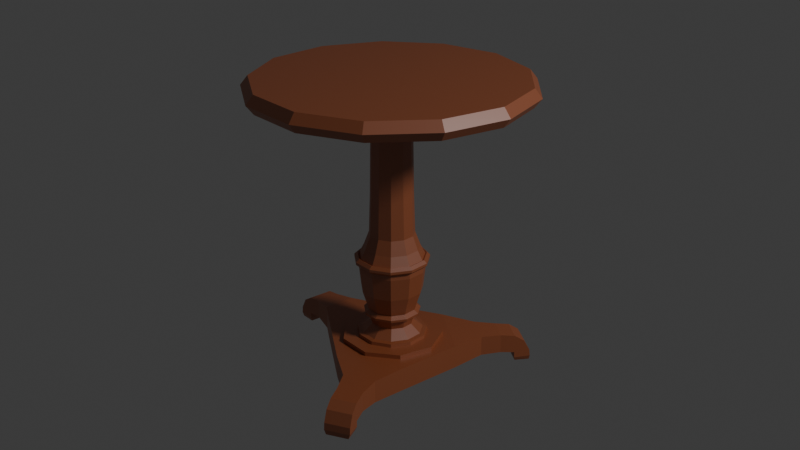 # Source: Mesa5.blend  (saved by Blender 4.2.66; exported with 4.5.12 LTS)
import bpy
from mathutils import Matrix  # noqa: F401  (used for matrix-valued properties, if any)

bpy.ops.wm.read_factory_settings(use_empty=True)
scene = bpy.context.scene
scene.name = 'Scene'

# ---- collections
col_collection = bpy.data.collections.new('Collection'); scene.collection.children.link(col_collection)

# ---- materials (node trees are filled in below, after node groups)
mat_material = bpy.data.materials.new('Material')
mat_material.alpha_threshold = 0.0
mat_material.roughness = 0.5
mat_material.line_color = (0.0, 0.0, 0.0, 1.0)

# ---- material node trees
mat_material.use_nodes = True; mat_material.node_tree.nodes.clear()
_N = mat_material.node_tree.nodes; _L = mat_material.node_tree.links
n0 = _N.new('ShaderNodeOutputMaterial'); n0.name = 'Material Output'; n0.location = (300, 300)
n1 = _N.new('ShaderNodeBsdfPrincipled'); n1.name = 'Principled BSDF'; n1.location = (10, 300)
n1.inputs[0].default_value = (0.3575, 0.09014, 0.02527, 1.0)
n1.inputs[3].default_value = 1.95
_L.new(n1.outputs[0], n0.inputs[0])
n0.is_active_output = True

# ---- world
world_world = bpy.data.worlds.new('World'); scene.world = world_world
world_world.use_nodes = True; world_world.node_tree.nodes.clear()
_N = world_world.node_tree.nodes; _L = world_world.node_tree.links
n0 = _N.new('ShaderNodeOutputWorld'); n0.name = 'World Output'; n0.location = (300, 300)
n1 = _N.new('ShaderNodeBackground'); n1.name = 'Background'; n1.location = (10, 300)
n1.inputs[0].default_value = (0.05088, 0.05088, 0.05088, 1.0)
_L.new(n1.outputs[0], n0.inputs[0])
n0.is_active_output = True
world_world.color = (0.05088, 0.05088, 0.05088)
world_world.sun_shadow_jitter_overblur = 0.0

# ---- cameras
cam_camera = bpy.data.cameras.new('Camera')
cam_camera.clip_end = 100.0
cam_camera.ortho_scale = 7.314

# ---- lights
light_light = bpy.data.lights.new('Light', 'SPOT')
light_light.energy = 2520.0
light_light.shadow_soft_size = 1.032
light_light.spot_size = 0.7736

# ---- meshes
me_cilindro_001 = bpy.data.meshes.new('Cilindro.001')
me_cilindro_001.from_pydata([(-7.406e-09, 1.0, -0.06984), (-7.406e-09, 1.0, 0.06984), (0.4647, 0.8855, -0.06984), (0.4647, 0.8855, 0.06984), (0.823, 0.5681, -0.06984), (0.823, 0.5681, 0.06984), (0.9927, 0.1205, -0.06984), (0.9927, 0.1205, 0.06984), (0.935, -0.3546, -0.06984), (0.935, -0.3546, 0.06984), (0.6631, -0.7485, -0.06984), (0.6631, -0.7485, 0.06984), (0.2393, -0.9709, -0.06984), (0.2393, -0.9709, 0.06984), (-0.2393, -0.9709, -0.06984), (-0.2393, -0.9709, 0.06984), (-0.6631, -0.7485, -0.06984), (-0.6631, -0.7485, 0.06984), (-0.935, -0.3546, -0.06984), (-0.935, -0.3546, 0.06984), (-0.9927, 0.1205, -0.06984), (-0.9927, 0.1205, 0.06984), (-0.823, 0.5681, -0.06984), (-0.823, 0.5681, 0.06984), (-0.4647, 0.8855, -0.06984), (-0.4647, 0.8855, 0.06984), (-6.52e-09, 1.055, -1.125e-08), (0.4904, 0.9344, -1.125e-08), (0.8684, 0.5994, -1.125e-08), (1.048, 0.1272, -1.125e-08), (0.9867, -0.3742, -1.125e-08), (0.6998, -0.7899, -1.125e-08), (0.2525, -1.025, -1.125e-08), (-0.2525, -1.025, -1.125e-08), (-0.6998, -0.7899, -1.125e-08), (-0.9867, -0.3742, -1.125e-08), (-1.048, 0.1272, -1.125e-08), (-0.8684, 0.5994, -1.125e-08), (-0.4904, 0.9344, -1.125e-08)], [], [(26, 1, 3, 27), (27, 3, 5, 28), (28, 5, 7, 29), (29, 7, 9, 30), (30, 9, 11, 31), (31, 11, 13, 32), (32, 13, 15, 33), (33, 15, 17, 34), (34, 17, 19, 35), (35, 19, 21, 36), (36, 21, 23, 37), (3, 1, 25, 23, 21, 19, 17, 15, 13, 11, 9, 7, 5), (37, 23, 25, 38), (38, 25, 1, 26), (0, 2, 4, 6, 8, 10, 12, 14, 16, 18, 20, 22, 24), (24, 38, 26, 0), (22, 37, 38, 24), (20, 36, 37, 22), (18, 35, 36, 20), (16, 34, 35, 18), (14, 33, 34, 16), (12, 32, 33, 14), (10, 31, 32, 12), (8, 30, 31, 10), (6, 29, 30, 8), (4, 28, 29, 6), (2, 27, 28, 4), (0, 26, 27, 2)])
_uv = me_cilindro_001.uv_layers.new(name='Mapa UV')
_uv.uv.foreach_set('vector', [1.002, 0.75, 1.0, 1.0, 0.9231, 1.0, 0.9231, 0.75, 0.9231, 0.75, 0.9231, 1.0, 0.8462, 1.0, 0.8462, 0.75, 0.8462, 0.75, 0.8462, 1.0, 0.7692, 1.0, 0.7692, 0.75, 0.7692, 0.75, 0.7692, 1.0, 0.6923, 1.0, 0.6923, 0.75, 0.6923, 0.75, 0.6923, 1.0, 0.6154, 1.0, 0.6154, 0.75, 0.6154, 0.75, 0.6154, 1.0, 0.5385, 1.0, 0.5385, 0.75, 0.5385, 0.75, 0.5385, 1.0, 0.4615, 1.0, 0.4615, 0.75, 0.4615, 0.75, 0.4615, 1.0, 0.3846, 1.0, 0.3846, 0.75, 0.3846, 0.75, 0.3846, 1.0, 0.3077, 1.0, 0.3077, 0.75, 0.3077, 0.75, 0.3077, 1.0, 0.2308, 1.0, 0.2308, 0.75, 0.2308, 0.75, 0.2308, 1.0, 0.1538, 1.0, 0.1538, 0.75, 0.3615, 0.4625, 0.25, 0.49, 0.1385, 0.4625, 0.05248, 0.3863, 0.01175, 0.2789, 0.0256, 0.1649, 0.09085, 0.07036, 0.1926, 0.01697, 0.3074, 0.01697, 0.4091, 0.07036, 0.4744, 0.1649, 0.4883, 0.2789, 0.4475, 0.3863, 0.1538, 0.75, 0.1538, 1.0, 0.07692, 1.0, 0.07692, 0.75, 0.07692, 0.75, 0.07692, 1.0, 4.47e-08, 1.0, -0.002125, 0.75, 0.75, 0.49, 0.8615, 0.4625, 0.9475, 0.3863, 0.9883, 0.2789, 0.9744, 0.1649, 0.9091, 0.07036, 0.8074, 0.01697, 0.6926, 0.01697, 0.5909, 0.07036, 0.5256, 0.1649, 0.5117, 0.2789, 0.5525, 0.3863, 0.6385, 0.4625, 0.07692, 0.5, 0.07692, 0.75, -0.002125, 0.75, 4.47e-08, 0.5, 0.1538, 0.5, 0.1538, 0.75, 0.07692, 0.75, 0.07692, 0.5, 0.2308, 0.5, 0.2308, 0.75, 0.1538, 0.75, 0.1538, 0.5, 0.3077, 0.5, 0.3077, 0.75, 0.2308, 0.75, 0.2308, 0.5, 0.3846, 0.5, 0.3846, 0.75, 0.3077, 0.75, 0.3077, 0.5, 0.4615, 0.5, 0.4615, 0.75, 0.3846, 0.75, 0.3846, 0.5, 0.5385, 0.5, 0.5385, 0.75, 0.4615, 0.75, 0.4615, 0.5, 0.6154, 0.5, 0.6154, 0.75, 0.5385, 0.75, 0.5385, 0.5, 0.6923, 0.5, 0.6923, 0.75, 0.6154, 0.75, 0.6154, 0.5, 0.7692, 0.5, 0.7692, 0.75, 0.6923, 0.75, 0.6923, 0.5, 0.8462, 0.5, 0.8462, 0.75, 0.7692, 0.75, 0.7692, 0.5, 0.9231, 0.5, 0.9231, 0.75, 0.8462, 0.75, 0.8462, 0.5, 1.0, 0.5, 1.002, 0.75, 0.9231, 0.75, 0.9231, 0.5])
me_cilindro_001.materials.append(mat_material)
me_cilindro_001.update()
me_cilindro_002 = bpy.data.meshes.new('Cilindro.002')
me_cilindro_002.from_pydata([(2.893e-09, 0.2133, 1.135), (0.1153, 0.1794, 1.135), (0.194, 0.08861, 1.135), (0.2111, -0.03036, 1.135), (0.1612, -0.1397, 1.135), (0.06009, -0.2047, 1.135), (-0.06009, -0.2047, 1.135), (-0.1612, -0.1397, 1.135), (-0.2111, -0.03036, 1.135), (-0.194, 0.08861, 1.135), (-0.1153, 0.1794, 1.135), (2.721e-09, 0.2842, -0.1387), (0.1537, 0.2391, -0.1387), (0.2586, 0.1181, -0.1387), (0.2814, -0.04045, -0.1387), (0.2148, -0.1861, -0.1387), (0.08008, -0.2727, -0.1387), (-0.08008, -0.2727, -0.1387), (-0.2148, -0.1861, -0.1387), (-0.2814, -0.04045, -0.1387), (-0.2586, 0.1181, -0.1387), (-0.1537, 0.2391, -0.1387), (5.852e-10, 0.1764, 0.3796), (0.09536, 0.1484, 0.3796), (0.1604, 0.07327, 0.3796), (0.1746, -0.0251, 0.3796), (0.1333, -0.1155, 0.3796), (0.04969, -0.1692, 0.3796), (-0.04969, -0.1692, 0.3796), (-0.1333, -0.1155, 0.3796), (-0.1746, -0.0251, 0.3796), (-0.1604, 0.07327, 0.3796), (-0.09536, 0.1484, 0.3796), (0.1012, 0.1575, 0.04965), (0.1703, 0.07779, 0.04965), (0.1854, -0.02665, 0.04965), (0.1415, -0.1226, 0.04965), (0.05276, -0.1797, 0.04965), (-0.05276, -0.1797, 0.04965), (-0.1415, -0.1226, 0.04965), (-0.1854, -0.02665, 0.04965), (-0.1703, 0.07779, 0.04965), (-0.1012, 0.1575, 0.04965), (1.427e-09, 0.1873, 0.04965), (2.854e-09, 0.1662, 1.011), (0.08984, 0.1398, 1.011), (0.1512, 0.06903, 1.011), (0.1645, -0.02365, 1.011), (0.1256, -0.1088, 1.011), (0.04681, -0.1594, 1.011), (-0.04681, -0.1594, 1.011), (-0.1256, -0.1088, 1.011), (-0.1645, -0.02365, 1.011), (-0.1512, 0.06903, 1.011), (-0.08984, 0.1398, 1.011), (0.1472, 0.2291, -0.1918), (0.2477, 0.1131, -0.1918), (0.2695, -0.03875, -0.1918), (0.2058, -0.1783, -0.1918), (0.07671, -0.2612, -0.1918), (-0.07671, -0.2612, -0.1918), (-0.2058, -0.1783, -0.1918), (-0.2695, -0.03875, -0.1918), (-0.2477, 0.1131, -0.1918), (-0.1472, 0.2291, -0.1918), (2.881e-09, 0.2723, -0.1918), (0.138, 0.2147, -0.4406), (0.2322, 0.106, -0.4406), (0.2527, -0.03633, -0.4406), (0.1929, -0.1672, -0.4406), (0.07192, -0.2449, -0.4406), (-0.07192, -0.2449, -0.4406), (-0.1929, -0.1672, -0.4406), (-0.2527, -0.03633, -0.4406), (-0.2322, 0.106, -0.4406), (-0.138, 0.2147, -0.4406), (2.638e-09, 0.2553, -0.4406), (0.1102, 0.1715, -0.5992), (0.1854, 0.08468, -0.5992), (0.2018, -0.02901, -0.5992), (0.1541, -0.1335, -0.5992), (0.05743, -0.1956, -0.5992), (-0.05743, -0.1956, -0.5992), (-0.1541, -0.1335, -0.5992), (-0.2018, -0.02901, -0.5992), (-0.1854, 0.08468, -0.5992), (-0.1102, 0.1715, -0.5992), (2.657e-09, 0.2038, -0.5992), (0.1052, 0.1637, -0.6699), (0.177, 0.08085, -0.6699), (0.1926, -0.0277, -0.6699), (0.1471, -0.1275, -0.6699), (0.05483, -0.1867, -0.6699), (-0.05483, -0.1867, -0.6699), (-0.1471, -0.1275, -0.6699), (-0.1926, -0.0277, -0.6699), (-0.177, 0.08085, -0.6699), (-0.1052, 0.1637, -0.6699), (2.639e-09, 0.1946, -0.6699), (0.1374, 0.2138, -0.8073), (0.2311, 0.1056, -0.8073), (0.2515, -0.03616, -0.8073), (0.192, -0.1664, -0.8073), (0.07159, -0.2438, -0.8073), (-0.07159, -0.2438, -0.8073), (-0.192, -0.1664, -0.8073), (-0.2515, -0.03616, -0.8073), (-0.2311, 0.1056, -0.8073), (-0.1374, 0.2138, -0.8073), (2.604e-09, 0.2541, -0.8073), (9.09e-10, 0.1736, -0.7369), (0.09386, 0.1461, -0.7369), (0.1579, 0.07212, -0.7369), (0.1718, -0.02471, -0.7369), (0.1312, -0.1137, -0.7369), (0.04891, -0.1666, -0.7369), (-0.04891, -0.1666, -0.7369), (-0.1312, -0.1137, -0.7369), (-0.1718, -0.02471, -0.7369), (-0.1579, 0.07212, -0.7369), (-0.09386, 0.1461, -0.7369), (3.136e-09, 0.2322, -0.6482), (3.062e-09, 0.2361, -0.6283), (0.1276, 0.1986, -0.6283), (0.2147, 0.09807, -0.6283), (0.2337, -0.0336, -0.6283), (0.1784, -0.1546, -0.6283), (0.06651, -0.2265, -0.6283), (-0.06651, -0.2265, -0.6283), (-0.1784, -0.1546, -0.6283), (-0.2337, -0.0336, -0.6283), (-0.2147, 0.09807, -0.6283), (-0.1276, 0.1986, -0.6283), (0.1256, 0.1954, -0.6482), (0.2112, 0.09647, -0.6482), (0.2299, -0.03305, -0.6482), (0.1755, -0.1521, -0.6482), (0.06543, -0.2228, -0.6482), (-0.06543, -0.2228, -0.6482), (-0.1755, -0.1521, -0.6482), (-0.2299, -0.03305, -0.6482), (-0.2112, 0.09647, -0.6482), (-0.1256, 0.1954, -0.6482), (2.595e-09, 0.3103, -0.1831), (2.571e-09, 0.3102, -0.1622), (-0.1677, 0.2609, -0.1622), (-0.2821, 0.1288, -0.1622), (-0.307, -0.04414, -0.1622), (-0.2344, -0.2031, -0.1622), (-0.08738, -0.2976, -0.1622), (0.08738, -0.2976, -0.1622), (0.2344, -0.2031, -0.1622), (0.307, -0.04414, -0.1622), (0.2821, 0.1288, -0.1622), (0.1677, 0.2609, -0.1622), (0.1678, 0.261, -0.1831), (0.2822, 0.1289, -0.1831), (0.3071, -0.04416, -0.1831), (0.2345, -0.2032, -0.1831), (0.08742, -0.2977, -0.1831), (-0.08742, -0.2977, -0.1831), (-0.2345, -0.2032, -0.1831), (-0.3071, -0.04416, -0.1831), (-0.2822, 0.1289, -0.1831), (-0.1678, 0.261, -0.1831), (3.01e-09, 0.2961, -0.8668), (0.1601, 0.2491, -0.8668), (0.1565, 0.2436, -0.8136), (0.2693, 0.123, -0.8668), (0.2634, 0.1203, -0.8136), (0.2931, -0.04214, -0.8668), (0.2866, -0.04121, -0.8136), (0.2238, -0.1939, -0.8668), (0.2188, -0.1896, -0.8136), (0.08341, -0.2841, -0.8668), (0.08158, -0.2778, -0.8136), (-0.08341, -0.2841, -0.8668), (-0.08158, -0.2778, -0.8136), (-0.2238, -0.1939, -0.8668), (-0.2188, -0.1896, -0.8136), (-0.2931, -0.04214, -0.8668), (-0.2866, -0.04121, -0.8136), (-0.2693, 0.123, -0.8668), (-0.2634, 0.1203, -0.8136), (-0.1601, 0.2491, -0.8668), (-0.1565, 0.2436, -0.8136), (2.903e-09, 0.2895, -0.8136), (2.824e-09, 0.19, -0.595), (0.1027, 0.1598, -0.595), (-0.188, -0.02704, -0.595), (-0.1436, -0.1244, -0.595), (0.05352, -0.1823, -0.595), (-0.05352, -0.1823, -0.595), (-0.1728, 0.07892, -0.595), (0.1728, 0.07892, -0.595), (-0.1027, 0.1598, -0.595), (0.188, -0.02704, -0.595), (0.1436, -0.1244, -0.595), (2.778e-09, 0.2772, -0.2513), (0.1499, 0.2332, -0.2513), (0.2522, 0.1152, -0.2513), (0.2744, -0.03946, -0.2513), (0.2095, -0.1816, -0.2513), (0.07811, -0.266, -0.2513), (-0.07811, -0.266, -0.2513), (-0.2095, -0.1816, -0.2513), (-0.2744, -0.03946, -0.2513), (-0.2522, 0.1152, -0.2513), (-0.1499, 0.2332, -0.2513), (0.1538, 0.2393, -0.2058), (2.742e-09, 0.2845, -0.2058), (-0.2816, -0.04048, -0.2058), (-0.215, -0.1863, -0.2058), (-0.08014, -0.2729, -0.2058), (0.08014, -0.2729, -0.2058), (-0.2588, 0.1182, -0.2058), (0.2588, 0.1182, -0.2058), (-0.1538, 0.2393, -0.2058), (0.2816, -0.04048, -0.2058), (0.215, -0.1863, -0.2058), (0.1462, 0.2275, -0.1452), (0.246, 0.1123, -0.1452), (0.2677, -0.03848, -0.1452), (0.2044, -0.1771, -0.1452), (0.07618, -0.2595, -0.1452), (-0.07618, -0.2595, -0.1452), (-0.2044, -0.1771, -0.1452), (-0.2677, -0.03848, -0.1452), (-0.246, 0.1123, -0.1452), (-0.1462, 0.2275, -0.1452), (2.979e-09, 0.2704, -0.1452), (2.25e-09, 0.2301, -0.06657), (0.1244, 0.1936, -0.06657), (0.2093, 0.0956, -0.06657), (0.2278, -0.03275, -0.06657), (0.1739, -0.1507, -0.06657), (0.06484, -0.2208, -0.06657), (-0.06484, -0.2208, -0.06657), (-0.1739, -0.1507, -0.06657), (-0.2278, -0.03275, -0.06657), (-0.2093, 0.0956, -0.06657), (-0.1244, 0.1936, -0.06657)], [], [(44, 0, 1, 45), (45, 1, 2, 46), (46, 2, 3, 47), (47, 3, 4, 48), (48, 4, 5, 49), (49, 5, 6, 50), (50, 6, 7, 51), (51, 7, 8, 52), (52, 8, 9, 53), (53, 9, 10, 54), (54, 10, 0, 44), (216, 209, 155, 156), (21, 11, 144, 145), (215, 211, 162, 163), (14, 15, 151, 152), (209, 210, 143, 155), (211, 212, 161, 162), (15, 16, 150, 151), (212, 213, 160, 161), (16, 17, 149, 150), (213, 214, 159, 160), (17, 18, 148, 149), (42, 32, 22, 43), (41, 31, 32, 42), (40, 30, 31, 41), (39, 29, 30, 40), (38, 28, 29, 39), (37, 27, 28, 38), (36, 26, 27, 37), (35, 25, 26, 36), (34, 24, 25, 35), (33, 23, 24, 34), (43, 22, 23, 33), (231, 43, 33, 232), (232, 33, 34, 233), (233, 34, 35, 234), (234, 35, 36, 235), (235, 36, 37, 236), (236, 37, 38, 237), (237, 38, 39, 238), (238, 39, 40, 239), (239, 40, 41, 240), (240, 41, 42, 241), (241, 42, 43, 231), (32, 54, 44, 22), (31, 53, 54, 32), (30, 52, 53, 31), (29, 51, 52, 30), (28, 50, 51, 29), (27, 49, 50, 28), (26, 48, 49, 27), (25, 47, 48, 26), (24, 46, 47, 25), (23, 45, 46, 24), (22, 44, 45, 23), (198, 65, 55, 199), (199, 55, 56, 200), (200, 56, 57, 201), (201, 57, 58, 202), (202, 58, 59, 203), (203, 59, 60, 204), (204, 60, 61, 205), (205, 61, 62, 206), (206, 62, 63, 207), (207, 63, 64, 208), (208, 64, 65, 198), (86, 75, 76, 87), (85, 74, 75, 86), (84, 73, 74, 85), (83, 72, 73, 84), (82, 71, 72, 83), (81, 70, 71, 82), (80, 69, 70, 81), (79, 68, 69, 80), (78, 67, 68, 79), (77, 66, 67, 78), (87, 76, 66, 77), (188, 194, 124, 123), (97, 96, 141, 142), (189, 193, 131, 130), (90, 89, 134, 135), (187, 188, 123, 122), (98, 97, 142, 121), (190, 189, 130, 129), (91, 90, 135, 136), (192, 190, 129, 128), (92, 91, 136, 137), (191, 192, 128, 127), (120, 97, 98, 110), (119, 96, 97, 120), (118, 95, 96, 119), (117, 94, 95, 118), (116, 93, 94, 117), (115, 92, 93, 116), (114, 91, 92, 115), (113, 90, 91, 114), (112, 89, 90, 113), (111, 88, 89, 112), (110, 98, 88, 111), (101, 102, 173, 171), (104, 105, 179, 177), (107, 108, 185, 183), (100, 101, 171, 169), (103, 104, 177, 175), (106, 107, 183, 181), (99, 100, 169, 167), (102, 103, 175, 173), (105, 106, 181, 179), (109, 99, 167, 186), (108, 109, 186, 185), (109, 110, 111, 99), (99, 111, 112, 100), (100, 112, 113, 101), (101, 113, 114, 102), (102, 114, 115, 103), (103, 115, 116, 104), (104, 116, 117, 105), (105, 117, 118, 106), (106, 118, 119, 107), (107, 119, 120, 108), (108, 120, 110, 109), (121, 122, 123, 133), (133, 123, 124, 134), (134, 124, 125, 135), (135, 125, 126, 136), (136, 126, 127, 137), (137, 127, 128, 138), (138, 128, 129, 139), (139, 129, 130, 140), (140, 130, 131, 141), (141, 131, 132, 142), (142, 132, 122, 121), (89, 88, 133, 134), (193, 195, 132, 131), (96, 95, 140, 141), (194, 196, 125, 124), (88, 98, 121, 133), (195, 187, 122, 132), (95, 94, 139, 140), (196, 197, 126, 125), (94, 93, 138, 139), (197, 191, 127, 126), (93, 92, 137, 138), (164, 145, 144, 143), (163, 146, 145, 164), (162, 147, 146, 163), (161, 148, 147, 162), (160, 149, 148, 161), (159, 150, 149, 160), (158, 151, 150, 159), (157, 152, 151, 158), (156, 153, 152, 157), (155, 154, 153, 156), (143, 144, 154, 155), (13, 14, 152, 153), (217, 215, 163, 164), (20, 21, 145, 146), (218, 216, 156, 157), (12, 13, 153, 154), (210, 217, 164, 143), (19, 20, 146, 147), (219, 218, 157, 158), (11, 12, 154, 144), (18, 19, 147, 148), (214, 219, 158, 159), (165, 186, 167, 166), (166, 167, 169, 168), (168, 169, 171, 170), (170, 171, 173, 172), (172, 173, 175, 174), (174, 175, 177, 176), (176, 177, 179, 178), (178, 179, 181, 180), (180, 181, 183, 182), (182, 183, 185, 184), (184, 185, 186, 165), (80, 81, 191, 197), (79, 80, 197, 196), (86, 87, 187, 195), (78, 79, 196, 194), (85, 86, 195, 193), (81, 82, 192, 191), (82, 83, 190, 192), (83, 84, 189, 190), (87, 77, 188, 187), (84, 85, 193, 189), (77, 78, 194, 188), (75, 208, 198, 76), (74, 207, 208, 75), (73, 206, 207, 74), (72, 205, 206, 73), (71, 204, 205, 72), (70, 203, 204, 71), (69, 202, 203, 70), (68, 201, 202, 69), (67, 200, 201, 68), (66, 199, 200, 67), (76, 198, 199, 66), (59, 58, 219, 214), (58, 57, 218, 219), (65, 64, 217, 210), (57, 56, 216, 218), (64, 63, 215, 217), (60, 59, 214, 213), (61, 60, 213, 212), (62, 61, 212, 211), (55, 65, 210, 209), (63, 62, 211, 215), (56, 55, 209, 216), (21, 229, 230, 11), (20, 228, 229, 21), (19, 227, 228, 20), (18, 226, 227, 19), (17, 225, 226, 18), (16, 224, 225, 17), (15, 223, 224, 16), (14, 222, 223, 15), (13, 221, 222, 14), (12, 220, 221, 13), (11, 230, 220, 12), (229, 241, 231, 230), (228, 240, 241, 229), (227, 239, 240, 228), (226, 238, 239, 227), (225, 237, 238, 226), (224, 236, 237, 225), (223, 235, 236, 224), (222, 234, 235, 223), (221, 233, 234, 222), (220, 232, 233, 221), (230, 231, 232, 220)])
_uv = me_cilindro_002.uv_layers.new(name='Mapa UV')
_uv.uv.foreach_set('vector', [1.0, 0.969, 1.0, 1.0, 0.9091, 1.0, 0.9091, 0.969, 0.9091, 0.969, 0.9091, 1.0, 0.8182, 1.0, 0.8182, 0.969, 0.8182, 0.969, 0.8182, 1.0, 0.7273, 1.0, 0.7273, 0.969, 0.7273, 0.969, 0.7273, 1.0, 0.6364, 1.0, 0.6364, 0.969, 0.6364, 0.969, 0.6364, 1.0, 0.5455, 1.0, 0.5455, 0.969, 0.5455, 0.969, 0.5455, 1.0, 0.4545, 1.0, 0.4545, 0.969, 0.4545, 0.969, 0.4545, 1.0, 0.3636, 1.0, 0.3636, 0.969, 0.3636, 0.969, 0.3636, 1.0, 0.2727, 1.0, 0.2727, 0.969, 0.2727, 0.969, 0.2727, 1.0, 0.1818, 1.0, 0.1818, 0.969, 0.1818, 0.969, 0.1818, 1.0, 0.09091, 1.0, 0.09091, 0.969, 0.09091, 0.969, 0.09091, 1.0, -1.788e-07, 1.0, -1.788e-07, 0.969, 0.8182, 0.6683, 0.9091, 0.6683, 0.9091, 0.6683, 0.8182, 0.6683, 0.09091, 0.6779, -1.788e-07, 0.6779, -1.788e-07, 0.6779, 0.09091, 0.6779, 0.1818, 0.6683, 0.2727, 0.6683, 0.2727, 0.6683, 0.1818, 0.6683, 0.7273, 0.6779, 0.6364, 0.6779, 0.6364, 0.6779, 0.7273, 0.6779, 0.9091, 0.6683, 1.0, 0.6683, 1.0, 0.6683, 0.9091, 0.6683, 0.2727, 0.6683, 0.3636, 0.6683, 0.3636, 0.6683, 0.2727, 0.6683, 0.6364, 0.6779, 0.5455, 0.6779, 0.5455, 0.6779, 0.6364, 0.6779, 0.3636, 0.6683, 0.4545, 0.6683, 0.4545, 0.6683, 0.3636, 0.6683, 0.5455, 0.6779, 0.4545, 0.6779, 0.4545, 0.6779, 0.5455, 0.6779, 0.4545, 0.6683, 0.5455, 0.6683, 0.5455, 0.6683, 0.4545, 0.6683, 0.4545, 0.6779, 0.3636, 0.6779, 0.3636, 0.6779, 0.4545, 0.6779, 0.09091, 0.7287, 0.09091, 0.7771, -1.788e-07, 0.7771, 0.003987, 0.7287, 0.1818, 0.7287, 0.1818, 0.7771, 0.09091, 0.7771, 0.09091, 0.7287, 0.2727, 0.7287, 0.2727, 0.7771, 0.1818, 0.7771, 0.1818, 0.7287, 0.3636, 0.7287, 0.3636, 0.7771, 0.2727, 0.7771, 0.2727, 0.7287, 0.4545, 0.7287, 0.4545, 0.7771, 0.3636, 0.7771, 0.3636, 0.7287, 0.5455, 0.7287, 0.5455, 0.7771, 0.4545, 0.7771, 0.4545, 0.7287, 0.6364, 0.7287, 0.6364, 0.7771, 0.5455, 0.7771, 0.5455, 0.7287, 0.7273, 0.7287, 0.7273, 0.7771, 0.6364, 0.7771, 0.6364, 0.7287, 0.8182, 0.7287, 0.8182, 0.7771, 0.7273, 0.7771, 0.7273, 0.7287, 0.9091, 0.7287, 0.9091, 0.7771, 0.8182, 0.7771, 0.8182, 0.7287, 0.996, 0.7287, 1.0, 0.7771, 0.9091, 0.7771, 0.9091, 0.7287, 0.9978, 0.7054, 0.996, 0.7287, 0.9091, 0.7287, 0.9091, 0.7054, 0.9091, 0.7054, 0.9091, 0.7287, 0.8182, 0.7287, 0.8182, 0.7054, 0.8182, 0.7054, 0.8182, 0.7287, 0.7273, 0.7287, 0.7273, 0.7054, 0.7273, 0.7054, 0.7273, 0.7287, 0.6364, 0.7287, 0.6364, 0.7054, 0.6364, 0.7054, 0.6364, 0.7287, 0.5455, 0.7287, 0.5455, 0.7054, 0.5455, 0.7054, 0.5455, 0.7287, 0.4545, 0.7287, 0.4545, 0.7054, 0.4545, 0.7054, 0.4545, 0.7287, 0.3636, 0.7287, 0.3636, 0.7054, 0.3636, 0.7054, 0.3636, 0.7287, 0.2727, 0.7287, 0.2727, 0.7054, 0.2727, 0.7054, 0.2727, 0.7287, 0.1818, 0.7287, 0.1818, 0.7054, 0.1818, 0.7054, 0.1818, 0.7287, 0.09091, 0.7287, 0.09091, 0.7054, 0.09091, 0.7054, 0.09091, 0.7287, 0.003987, 0.7287, 0.002156, 0.7054, 0.09091, 0.7771, 0.09091, 0.969, -1.788e-07, 0.969, -1.788e-07, 0.7771, 0.1818, 0.7771, 0.1818, 0.969, 0.09091, 0.969, 0.09091, 0.7771, 0.2727, 0.7771, 0.2727, 0.969, 0.1818, 0.969, 0.1818, 0.7771, 0.3636, 0.7771, 0.3636, 0.969, 0.2727, 0.969, 0.2727, 0.7771, 0.4545, 0.7771, 0.4545, 0.969, 0.3636, 0.969, 0.3636, 0.7771, 0.5455, 0.7771, 0.5455, 0.969, 0.4545, 0.969, 0.4545, 0.7771, 0.6364, 0.7771, 0.6364, 0.969, 0.5455, 0.969, 0.5455, 0.7771, 0.7273, 0.7771, 0.7273, 0.969, 0.6364, 0.969, 0.6364, 0.7771, 0.8182, 0.7771, 0.8182, 0.969, 0.7273, 0.969, 0.7273, 0.7771, 0.9091, 0.7771, 0.9091, 0.969, 0.8182, 0.969, 0.8182, 0.7771, 1.0, 0.7771, 1.0, 0.969, 0.9091, 0.969, 0.9091, 0.7771, 1.0, 0.6537, 1.0, 0.6683, 0.9091, 0.6683, 0.9091, 0.6537, 0.9091, 0.6537, 0.9091, 0.6683, 0.8182, 0.6683, 0.8182, 0.6537, 0.8182, 0.6537, 0.8182, 0.6683, 0.7273, 0.6683, 0.7273, 0.6537, 0.7273, 0.6537, 0.7273, 0.6683, 0.6364, 0.6683, 0.6364, 0.6537, 0.6364, 0.6537, 0.6364, 0.6683, 0.5455, 0.6683, 0.5455, 0.6537, 0.5455, 0.6537, 0.5455, 0.6683, 0.4545, 0.6683, 0.4545, 0.6537, 0.4545, 0.6537, 0.4545, 0.6683, 0.3636, 0.6683, 0.3636, 0.6537, 0.3636, 0.6537, 0.3636, 0.6683, 0.2727, 0.6683, 0.2727, 0.6537, 0.2727, 0.6537, 0.2727, 0.6683, 0.1818, 0.6683, 0.1818, 0.6537, 0.1818, 0.6537, 0.1818, 0.6683, 0.09091, 0.6683, 0.09091, 0.6537, 0.09091, 0.6537, 0.09091, 0.6683, -1.788e-07, 0.6683, -1.788e-07, 0.6537, 0.09091, 0.5646, 0.09091, 0.6074, -1.788e-07, 0.6074, -1.788e-07, 0.5646, 0.1818, 0.5646, 0.1818, 0.6074, 0.09091, 0.6074, 0.09091, 0.5646, 0.2727, 0.5646, 0.2727, 0.6074, 0.1818, 0.6074, 0.1818, 0.5646, 0.3636, 0.5646, 0.3636, 0.6074, 0.2727, 0.6074, 0.2727, 0.5646, 0.4545, 0.5646, 0.4545, 0.6074, 0.3636, 0.6074, 0.3636, 0.5646, 0.5455, 0.5646, 0.5455, 0.6074, 0.4545, 0.6074, 0.4545, 0.5646, 0.6364, 0.5646, 0.6364, 0.6074, 0.5455, 0.6074, 0.5455, 0.5646, 0.7273, 0.5646, 0.7273, 0.6074, 0.6364, 0.6074, 0.6364, 0.5646, 0.8182, 0.5646, 0.8182, 0.6074, 0.7273, 0.6074, 0.7273, 0.5646, 0.9091, 0.5646, 0.9091, 0.6074, 0.8182, 0.6074, 0.8182, 0.5646, 1.0, 0.5646, 1.0, 0.6074, 0.9091, 0.6074, 0.9091, 0.5646, 0.9091, 0.5646, 0.8182, 0.5646, 0.8182, 0.5646, 0.9091, 0.5646, 0.09091, 0.5488, 0.1818, 0.5488, 0.1818, 0.5488, 0.09091, 0.5488, 0.2727, 0.5646, 0.1818, 0.5646, 0.1818, 0.5646, 0.2727, 0.5646, 0.7273, 0.5488, 0.8182, 0.5488, 0.8182, 0.5488, 0.7273, 0.5488, 1.0, 0.5646, 0.9091, 0.5646, 0.9091, 0.5646, 1.0, 0.5646, -1.788e-07, 0.5488, 0.09091, 0.5488, 0.09091, 0.5488, -1.788e-07, 0.5488, 0.3636, 0.5646, 0.2727, 0.5646, 0.2727, 0.5646, 0.3636, 0.5646, 0.6364, 0.5488, 0.7273, 0.5488, 0.7273, 0.5488, 0.6364, 0.5488, 0.4545, 0.5646, 0.3636, 0.5646, 0.3636, 0.5646, 0.4545, 0.5646, 0.5455, 0.5488, 0.6364, 0.5488, 0.6364, 0.5488, 0.5455, 0.5488, 0.5455, 0.5646, 0.4545, 0.5646, 0.4545, 0.5646, 0.5455, 0.5646, 0.09091, 0.5401, 0.09091, 0.5488, -1.788e-07, 0.5488, 0.01142, 0.5401, 0.1818, 0.5401, 0.1818, 0.5488, 0.09091, 0.5488, 0.09091, 0.5401, 0.2727, 0.5401, 0.2727, 0.5488, 0.1818, 0.5488, 0.1818, 0.5401, 0.3636, 0.5401, 0.3636, 0.5488, 0.2727, 0.5488, 0.2727, 0.5401, 0.4545, 0.5401, 0.4545, 0.5488, 0.3636, 0.5488, 0.3636, 0.5401, 0.5455, 0.5401, 0.5455, 0.5488, 0.4545, 0.5488, 0.4545, 0.5401, 0.6364, 0.5401, 0.6364, 0.5488, 0.5455, 0.5488, 0.5455, 0.5401, 0.7273, 0.5401, 0.7273, 0.5488, 0.6364, 0.5488, 0.6364, 0.5401, 0.8182, 0.5401, 0.8182, 0.5488, 0.7273, 0.5488, 0.7273, 0.5401, 0.9091, 0.5401, 0.9091, 0.5488, 0.8182, 0.5488, 0.8182, 0.5401, 0.9886, 0.5401, 1.0, 0.5488, 0.9091, 0.5488, 0.9091, 0.5401, 0.7273, 0.5234, 0.6364, 0.5234, 0.6364, 0.5234, 0.7273, 0.5234, 0.4545, 0.5234, 0.3636, 0.5234, 0.3636, 0.5234, 0.4545, 0.5234, 0.1818, 0.5234, 0.09091, 0.5234, 0.09091, 0.5234, 0.1818, 0.5234, 0.8182, 0.5234, 0.7273, 0.5234, 0.7273, 0.5234, 0.8182, 0.5234, 0.5455, 0.5234, 0.4545, 0.5234, 0.4545, 0.5234, 0.5455, 0.5234, 0.2727, 0.5234, 0.1818, 0.5234, 0.1818, 0.5234, 0.2727, 0.5234, 0.9091, 0.5234, 0.8182, 0.5234, 0.8182, 0.5234, 0.9091, 0.5234, 0.6364, 0.5234, 0.5455, 0.5234, 0.5455, 0.5234, 0.6364, 0.5234, 0.3636, 0.5234, 0.2727, 0.5234, 0.2727, 0.5234, 0.3636, 0.5234, 1.0, 0.5234, 0.9091, 0.5234, 0.9091, 0.5234, 1.0, 0.5234, 0.09091, 0.5234, -1.788e-07, 0.5234, -1.788e-07, 0.5234, 0.09091, 0.5234, 1.0, 0.5234, 0.9886, 0.5401, 0.9091, 0.5401, 0.9091, 0.5234, 0.9091, 0.5234, 0.9091, 0.5401, 0.8182, 0.5401, 0.8182, 0.5234, 0.8182, 0.5234, 0.8182, 0.5401, 0.7273, 0.5401, 0.7273, 0.5234, 0.7273, 0.5234, 0.7273, 0.5401, 0.6364, 0.5401, 0.6364, 0.5234, 0.6364, 0.5234, 0.6364, 0.5401, 0.5455, 0.5401, 0.5455, 0.5234, 0.5455, 0.5234, 0.5455, 0.5401, 0.4545, 0.5401, 0.4545, 0.5234, 0.4545, 0.5234, 0.4545, 0.5401, 0.3636, 0.5401, 0.3636, 0.5234, 0.3636, 0.5234, 0.3636, 0.5401, 0.2727, 0.5401, 0.2727, 0.5234, 0.2727, 0.5234, 0.2727, 0.5401, 0.1818, 0.5401, 0.1818, 0.5234, 0.1818, 0.5234, 0.1818, 0.5401, 0.09091, 0.5401, 0.09091, 0.5234, 0.09091, 0.5234, 0.09091, 0.5401, 0.01142, 0.5401, -1.788e-07, 0.5234, 1.0, 0.5488, 1.0, 0.5646, 0.9091, 0.5646, 0.9091, 0.5488, 0.9091, 0.5488, 0.9091, 0.5646, 0.8182, 0.5646, 0.8182, 0.5488, 0.8182, 0.5488, 0.8182, 0.5646, 0.7273, 0.5646, 0.7273, 0.5488, 0.7273, 0.5488, 0.7273, 0.5646, 0.6364, 0.5646, 0.6364, 0.5488, 0.6364, 0.5488, 0.6364, 0.5646, 0.5455, 0.5646, 0.5455, 0.5488, 0.5455, 0.5488, 0.5455, 0.5646, 0.4545, 0.5646, 0.4545, 0.5488, 0.4545, 0.5488, 0.4545, 0.5646, 0.3636, 0.5646, 0.3636, 0.5488, 0.3636, 0.5488, 0.3636, 0.5646, 0.2727, 0.5646, 0.2727, 0.5488, 0.2727, 0.5488, 0.2727, 0.5646, 0.1818, 0.5646, 0.1818, 0.5488, 0.1818, 0.5488, 0.1818, 0.5646, 0.09091, 0.5646, 0.09091, 0.5488, 0.09091, 0.5488, 0.09091, 0.5646, -1.788e-07, 0.5646, -1.788e-07, 0.5488, 0.8182, 0.5488, 0.9091, 0.5488, 0.9091, 0.5488, 0.8182, 0.5488, 0.1818, 0.5646, 0.09091, 0.5646, 0.09091, 0.5646, 0.1818, 0.5646, 0.1818, 0.5488, 0.2727, 0.5488, 0.2727, 0.5488, 0.1818, 0.5488, 0.8182, 0.5646, 0.7273, 0.5646, 0.7273, 0.5646, 0.8182, 0.5646, 0.9091, 0.5488, 1.0, 0.5488, 1.0, 0.5488, 0.9091, 0.5488, 0.09091, 0.5646, -1.788e-07, 0.5646, -1.788e-07, 0.5646, 0.09091, 0.5646, 0.2727, 0.5488, 0.3636, 0.5488, 0.3636, 0.5488, 0.2727, 0.5488, 0.7273, 0.5646, 0.6364, 0.5646, 0.6364, 0.5646, 0.7273, 0.5646, 0.3636, 0.5488, 0.4545, 0.5488, 0.4545, 0.5488, 0.3636, 0.5488, 0.6364, 0.5646, 0.5455, 0.5646, 0.5455, 0.5646, 0.6364, 0.5646, 0.4545, 0.5488, 0.5455, 0.5488, 0.5455, 0.5488, 0.4545, 0.5488, 0.09091, 0.6683, 0.09091, 0.6779, -1.788e-07, 0.6779, -1.788e-07, 0.6683, 0.1818, 0.6683, 0.1818, 0.6779, 0.09091, 0.6779, 0.09091, 0.6683, 0.2727, 0.6683, 0.2727, 0.6779, 0.1818, 0.6779, 0.1818, 0.6683, 0.3636, 0.6683, 0.3636, 0.6779, 0.2727, 0.6779, 0.2727, 0.6683, 0.4545, 0.6683, 0.4545, 0.6779, 0.3636, 0.6779, 0.3636, 0.6683, 0.5455, 0.6683, 0.5455, 0.6779, 0.4545, 0.6779, 0.4545, 0.6683, 0.6364, 0.6683, 0.6364, 0.6779, 0.5455, 0.6779, 0.5455, 0.6683, 0.7273, 0.6683, 0.7273, 0.6779, 0.6364, 0.6779, 0.6364, 0.6683, 0.8182, 0.6683, 0.8182, 0.6779, 0.7273, 0.6779, 0.7273, 0.6683, 0.9091, 0.6683, 0.9091, 0.6779, 0.8182, 0.6779, 0.8182, 0.6683, 1.0, 0.6683, 1.0, 0.6779, 0.9091, 0.6779, 0.9091, 0.6683, 0.8182, 0.6779, 0.7273, 0.6779, 0.7273, 0.6779, 0.8182, 0.6779, 0.09091, 0.6683, 0.1818, 0.6683, 0.1818, 0.6683, 0.09091, 0.6683, 0.1818, 0.6779, 0.09091, 0.6779, 0.09091, 0.6779, 0.1818, 0.6779, 0.7273, 0.6683, 0.8182, 0.6683, 0.8182, 0.6683, 0.7273, 0.6683, 0.9091, 0.6779, 0.8182, 0.6779, 0.8182, 0.6779, 0.9091, 0.6779, -1.788e-07, 0.6683, 0.09091, 0.6683, 0.09091, 0.6683, -1.788e-07, 0.6683, 0.2727, 0.6779, 0.1818, 0.6779, 0.1818, 0.6779, 0.2727, 0.6779, 0.6364, 0.6683, 0.7273, 0.6683, 0.7273, 0.6683, 0.6364, 0.6683, 1.0, 0.6779, 0.9091, 0.6779, 0.9091, 0.6779, 1.0, 0.6779, 0.3636, 0.6779, 0.2727, 0.6779, 0.2727, 0.6779, 0.3636, 0.6779, 0.5455, 0.6683, 0.6364, 0.6683, 0.6364, 0.6683, 0.5455, 0.6683, 1.0, 0.5, 1.0, 0.5234, 0.9091, 0.5234, 0.9091, 0.5, 0.9091, 0.5, 0.9091, 0.5234, 0.8182, 0.5234, 0.8182, 0.5, 0.8182, 0.5, 0.8182, 0.5234, 0.7273, 0.5234, 0.7273, 0.5, 0.7273, 0.5, 0.7273, 0.5234, 0.6364, 0.5234, 0.6364, 0.5, 0.6364, 0.5, 0.6364, 0.5234, 0.5455, 0.5234, 0.5455, 0.5, 0.5455, 0.5, 0.5455, 0.5234, 0.4545, 0.5234, 0.4545, 0.5, 0.4545, 0.5, 0.4545, 0.5234, 0.3636, 0.5234, 0.3636, 0.5, 0.3636, 0.5, 0.3636, 0.5234, 0.2727, 0.5234, 0.2727, 0.5, 0.2727, 0.5, 0.2727, 0.5234, 0.1818, 0.5234, 0.1818, 0.5, 0.1818, 0.5, 0.1818, 0.5234, 0.09091, 0.5234, 0.09091, 0.5, 0.09091, 0.5, 0.09091, 0.5234, -1.788e-07, 0.5234, -1.788e-07, 0.5, 0.6364, 0.5646, 0.5455, 0.5646, 0.5455, 0.5646, 0.6364, 0.5646, 0.7273, 0.5646, 0.6364, 0.5646, 0.6364, 0.5646, 0.7273, 0.5646, 0.09091, 0.5646, -1.788e-07, 0.5646, -1.788e-07, 0.5646, 0.09091, 0.5646, 0.8182, 0.5646, 0.7273, 0.5646, 0.7273, 0.5646, 0.8182, 0.5646, 0.1818, 0.5646, 0.09091, 0.5646, 0.09091, 0.5646, 0.1818, 0.5646, 0.5455, 0.5646, 0.4545, 0.5646, 0.4545, 0.5646, 0.5455, 0.5646, 0.4545, 0.5646, 0.3636, 0.5646, 0.3636, 0.5646, 0.4545, 0.5646, 0.3636, 0.5646, 0.2727, 0.5646, 0.2727, 0.5646, 0.3636, 0.5646, 1.0, 0.5646, 0.9091, 0.5646, 0.9091, 0.5646, 1.0, 0.5646, 0.2727, 0.5646, 0.1818, 0.5646, 0.1818, 0.5646, 0.2727, 0.5646, 0.9091, 0.5646, 0.8182, 0.5646, 0.8182, 0.5646, 0.9091, 0.5646, 0.09091, 0.6074, 0.09091, 0.6537, -1.788e-07, 0.6537, -1.788e-07, 0.6074, 0.1818, 0.6074, 0.1818, 0.6537, 0.09091, 0.6537, 0.09091, 0.6074, 0.2727, 0.6074, 0.2727, 0.6537, 0.1818, 0.6537, 0.1818, 0.6074, 0.3636, 0.6074, 0.3636, 0.6537, 0.2727, 0.6537, 0.2727, 0.6074, 0.4545, 0.6074, 0.4545, 0.6537, 0.3636, 0.6537, 0.3636, 0.6074, 0.5455, 0.6074, 0.5455, 0.6537, 0.4545, 0.6537, 0.4545, 0.6074, 0.6364, 0.6074, 0.6364, 0.6537, 0.5455, 0.6537, 0.5455, 0.6074, 0.7273, 0.6074, 0.7273, 0.6537, 0.6364, 0.6537, 0.6364, 0.6074, 0.8182, 0.6074, 0.8182, 0.6537, 0.7273, 0.6537, 0.7273, 0.6074, 0.9091, 0.6074, 0.9091, 0.6537, 0.8182, 0.6537, 0.8182, 0.6074, 1.0, 0.6074, 1.0, 0.6537, 0.9091, 0.6537, 0.9091, 0.6074, 0.5455, 0.6683, 0.6364, 0.6683, 0.6364, 0.6683, 0.5455, 0.6683, 0.6364, 0.6683, 0.7273, 0.6683, 0.7273, 0.6683, 0.6364, 0.6683, -1.788e-07, 0.6683, 0.09091, 0.6683, 0.09091, 0.6683, -1.788e-07, 0.6683, 0.7273, 0.6683, 0.8182, 0.6683, 0.8182, 0.6683, 0.7273, 0.6683, 0.09091, 0.6683, 0.1818, 0.6683, 0.1818, 0.6683, 0.09091, 0.6683, 0.4545, 0.6683, 0.5455, 0.6683, 0.5455, 0.6683, 0.4545, 0.6683, 0.3636, 0.6683, 0.4545, 0.6683, 0.4545, 0.6683, 0.3636, 0.6683, 0.2727, 0.6683, 0.3636, 0.6683, 0.3636, 0.6683, 0.2727, 0.6683, 0.9091, 0.6683, 1.0, 0.6683, 1.0, 0.6683, 0.9091, 0.6683, 0.1818, 0.6683, 0.2727, 0.6683, 0.2727, 0.6683, 0.1818, 0.6683, 0.8182, 0.6683, 0.9091, 0.6683, 0.9091, 0.6683, 0.8182, 0.6683, 0.09091, 0.6779, 0.09091, 0.682, 0.000325, 0.682, -1.788e-07, 0.6779, 0.1818, 0.6779, 0.1818, 0.682, 0.09091, 0.682, 0.09091, 0.6779, 0.2727, 0.6779, 0.2727, 0.682, 0.1818, 0.682, 0.1818, 0.6779, 0.3636, 0.6779, 0.3636, 0.682, 0.2727, 0.682, 0.2727, 0.6779, 0.4545, 0.6779, 0.4545, 0.682, 0.3636, 0.682, 0.3636, 0.6779, 0.5455, 0.6779, 0.5455, 0.682, 0.4545, 0.682, 0.4545, 0.6779, 0.6364, 0.6779, 0.6364, 0.682, 0.5455, 0.682, 0.5455, 0.6779, 0.7273, 0.6779, 0.7273, 0.682, 0.6364, 0.682, 0.6364, 0.6779, 0.8182, 0.6779, 0.8182, 0.682, 0.7273, 0.682, 0.7273, 0.6779, 0.9091, 0.6779, 0.9091, 0.682, 0.8182, 0.682, 0.8182, 0.6779, 1.0, 0.6779, 0.9997, 0.682, 0.9091, 0.682, 0.9091, 0.6779, 0.09091, 0.682, 0.09091, 0.7054, 0.002156, 0.7054, 0.000325, 0.682, 0.1818, 0.682, 0.1818, 0.7054, 0.09091, 0.7054, 0.09091, 0.682, 0.2727, 0.682, 0.2727, 0.7054, 0.1818, 0.7054, 0.1818, 0.682, 0.3636, 0.682, 0.3636, 0.7054, 0.2727, 0.7054, 0.2727, 0.682, 0.4545, 0.682, 0.4545, 0.7054, 0.3636, 0.7054, 0.3636, 0.682, 0.5455, 0.682, 0.5455, 0.7054, 0.4545, 0.7054, 0.4545, 0.682, 0.6364, 0.682, 0.6364, 0.7054, 0.5455, 0.7054, 0.5455, 0.682, 0.7273, 0.682, 0.7273, 0.7054, 0.6364, 0.7054, 0.6364, 0.682, 0.8182, 0.682, 0.8182, 0.7054, 0.7273, 0.7054, 0.7273, 0.682, 0.9091, 0.682, 0.9091, 0.7054, 0.8182, 0.7054, 0.8182, 0.682, 0.9997, 0.682, 0.9978, 0.7054, 0.9091, 0.7054, 0.9091, 0.682])
me_cilindro_002.materials.append(mat_material)
me_cilindro_002.update()
me_cubo_001 = bpy.data.meshes.new('Cubo.001')
me_cubo_001.from_pydata([(0.4294, 0.9323, -0.09284), (0.3693, 0.8264, 0.08028), (0.5077, 1.041, -0.1754), (0.4702, 1.003, 0.01179), (0.6131, 0.8262, -0.09284), (0.5529, 0.7217, 0.08028), (0.6677, 0.9482, -0.1754), (0.6538, 0.8968, 0.01179), (0.4459, 0.9334, -0.1754), (0.4294, 0.9323, 0.06348), (0.6058, 0.841, -0.1754), (0.6131, 0.8262, 0.06348), (0.3693, 0.8264, -0.08082), (0.4944, 1.045, -0.07818), (0.6781, 0.9388, -0.07818), (0.5529, 0.7217, -0.08082), (0.4294, 0.9323, -0.1426), (0.4974, 1.05, -0.1353), (0.6811, 0.944, -0.1353), (0.6131, 0.8262, -0.1426), (0.2517, 0.6947, -0.07676), (0.2517, 0.6947, 0.09321), (0.4884, 0.56, 0.09321), (0.4884, 0.56, -0.07676), (0.6052, -0.8314, -0.09065), (0.5431, -0.7253, 0.08247), (0.6598, -0.9533, -0.1732), (0.6459, -0.902, 0.01398), (0.4215, -0.9375, -0.09065), (0.3594, -0.8314, 0.08247), (0.4998, -1.046, -0.1732), (0.4623, -1.008, 0.01398), (0.5979, -0.8462, -0.1732), (0.6052, -0.8314, 0.06567), (0.438, -0.9386, -0.1732), (0.4215, -0.9375, 0.06567), (0.5431, -0.7253, -0.07863), (0.6702, -0.944, -0.07599), (0.4865, -1.05, -0.07599), (0.3594, -0.8314, -0.07863), (0.6052, -0.8314, -0.1405), (0.6732, -0.9492, -0.1331), (0.4895, -1.055, -0.1331), (0.4215, -0.9375, -0.1405), (0.4867, -0.5625, -0.09147), (0.4867, -0.5625, 0.09758), (0.254, -0.6957, 0.09758), (0.254, -0.6957, -0.09147), (-1.034, -0.1058, -0.08711), (-0.9116, -0.1058, 0.08602), (-1.167, -0.09214, -0.1697), (-1.116, -0.1058, 0.01753), (-1.034, 0.1062, -0.08711), (-0.9116, 0.1062, 0.08602), (-1.167, 0.09254, -0.1697), (-1.116, 0.1062, 0.01753), (-1.043, -0.09214, -0.1697), (-1.034, -0.1058, 0.06921), (-1.043, 0.09254, -0.1697), (-1.034, 0.1062, 0.06921), (-0.9116, -0.1058, -0.07509), (-1.164, -0.1058, -0.07244), (-1.164, 0.1062, -0.07244), (-0.9116, 0.1062, -0.07509), (-1.034, -0.1058, -0.1369), (-1.17, -0.1058, -0.1296), (-1.17, 0.1062, -0.1296), (-1.034, 0.1062, -0.1369), (-0.7395, -0.1397, -0.0978), (-0.7395, -0.1397, 0.1087), (-0.7395, 0.1322, 0.1087), (-0.7395, 0.1322, -0.0978), (0.0007848, 0.5501, -0.09045), (0.0007848, 0.5501, 0.1076), (0.486, 0.2699, -0.09045), (0.486, 0.2699, 0.1076), (0.486, -0.2904, -0.09045), (0.486, -0.2904, 0.1076), (0.0007848, -0.5706, -0.09045), (0.0007848, -0.5706, 0.1076), (-0.4845, -0.2904, -0.09045), (-0.4845, -0.2904, 0.1076), (-0.4845, 0.2699, -0.09045), (-0.4845, 0.2699, 0.1076), (-0.2705, 0.3223, 0.07878), (0.0, 0.4208, 0.1432), (-0.2705, 0.3223, 0.1432), (-0.4144, 0.07307, 0.1432), (-0.3644, -0.2104, 0.1432), (-0.1439, -0.3954, 0.1432), (0.1439, -0.3954, 0.1432), (0.3644, -0.2104, 0.1432), (0.4144, 0.07307, 0.1432), (0.2705, 0.3223, 0.1432), (3.341e-10, 0.4208, 0.07878), (-0.4144, 0.07307, 0.07878), (-0.3644, -0.2104, 0.07878), (-0.1439, -0.3954, 0.07878), (0.1439, -0.3954, 0.07878), (0.3644, -0.2104, 0.07878), (0.4144, 0.07307, 0.07878), (0.2705, 0.3223, 0.07878)], [], [(0, 9, 3, 13), (13, 3, 7, 14), (4, 11, 5, 15), (1, 12, 20, 21), (16, 19, 4, 0), (11, 9, 1, 5), (7, 3, 9, 11), (14, 7, 11, 4), (12, 1, 9, 0), (18, 14, 4, 19), (4, 15, 12, 0), (17, 13, 14, 18), (16, 0, 13, 17), (8, 16, 17, 2), (2, 17, 18, 6), (6, 18, 19, 10), (8, 10, 19, 16), (12, 15, 23, 20), (15, 5, 22, 23), (5, 1, 21, 22), (24, 33, 27, 37), (37, 27, 31, 38), (28, 35, 29, 39), (25, 36, 44, 45), (40, 43, 28, 24), (35, 33, 25, 29), (31, 27, 33, 35), (38, 31, 35, 28), (36, 25, 33, 24), (42, 38, 28, 43), (28, 39, 36, 24), (41, 37, 38, 42), (40, 24, 37, 41), (32, 40, 41, 26), (26, 41, 42, 30), (30, 42, 43, 34), (32, 34, 43, 40), (36, 39, 47, 44), (39, 29, 46, 47), (29, 25, 45, 46), (48, 57, 51, 61), (61, 51, 55, 62), (52, 59, 53, 63), (49, 60, 68, 69), (64, 67, 52, 48), (59, 57, 49, 53), (55, 51, 57, 59), (62, 55, 59, 52), (60, 49, 57, 48), (66, 62, 52, 67), (52, 63, 60, 48), (65, 61, 62, 66), (64, 48, 61, 65), (56, 64, 65, 50), (50, 65, 66, 54), (54, 66, 67, 58), (56, 58, 67, 64), (60, 63, 71, 68), (63, 53, 70, 71), (53, 49, 69, 70), (75, 74, 23, 22), (74, 75, 77, 76), (79, 78, 47, 46), (78, 79, 81, 80), (75, 73, 83, 81, 79, 77), (81, 83, 70, 69), (82, 83, 73, 72), (72, 74, 76, 78, 80, 82), (73, 75, 22, 21), (72, 73, 21, 20), (74, 72, 20, 23), (80, 81, 69, 68), (83, 82, 71, 70), (82, 80, 68, 71), (78, 76, 44, 47), (77, 79, 46, 45), (76, 77, 45, 44), (92, 93, 101, 100), (87, 88, 96, 95), (88, 89, 97, 96), (85, 86, 84, 94), (93, 85, 94, 101), (86, 87, 95, 84), (91, 92, 100, 99), (94, 84, 95, 96, 97, 98, 99, 100, 101), (90, 91, 99, 98), (85, 93, 92, 91, 90, 89, 88, 87, 86), (89, 90, 98, 97)])
_uv = me_cubo_001.uv_layers.new(name='Mapa UV')
_uv.uv.foreach_set('vector', [0.5, 0.125, 0.625, 0.125, 0.625, 0.25, 0.5, 0.25, 0.5, 0.25, 0.625, 0.25, 0.625, 0.5, 0.5, 0.5, 0.5, 0.625, 0.625, 0.625, 0.625, 0.75, 0.5, 0.75, 0.625, 0.0, 0.5, 0.0, 0.5, 0.0, 0.625, 0.0, 0.125, 0.6875, 0.375, 0.6875, 0.375, 0.75, 0.125, 0.75, 0.625, 0.625, 0.875, 0.625, 0.875, 0.75, 0.625, 0.75, 0.625, 0.5, 0.875, 0.5, 0.875, 0.625, 0.625, 0.625, 0.5, 0.5, 0.625, 0.5, 0.625, 0.625, 0.5, 0.625, 0.5, 0.0, 0.625, 0.0, 0.625, 0.125, 0.5, 0.125, 0.4375, 0.5, 0.5, 0.5, 0.5, 0.625, 0.4375, 0.625, 0.375, 0.75, 0.5, 0.75, 0.5, 1.0, 0.375, 1.0, 0.4375, 0.25, 0.5, 0.25, 0.5, 0.5, 0.4375, 0.5, 0.4375, 0.125, 0.5, 0.125, 0.5, 0.25, 0.4375, 0.25, 0.375, 0.125, 0.4375, 0.125, 0.4375, 0.25, 0.375, 0.25, 0.375, 0.25, 0.4375, 0.25, 0.4375, 0.5, 0.375, 0.5, 0.375, 0.5, 0.4375, 0.5, 0.4375, 0.625, 0.375, 0.625, 0.125, 0.625, 0.375, 0.625, 0.375, 0.6875, 0.125, 0.6875, 0.5, 1.0, 0.5, 0.75, 0.5, 0.75, 0.5, 1.0, 0.5, 0.75, 0.625, 0.75, 0.625, 0.75, 0.5, 0.75, 0.625, 0.75, 0.875, 0.75, 0.875, 0.75, 0.625, 0.75, 0.5, 0.125, 0.625, 0.125, 0.625, 0.25, 0.5, 0.25, 0.5, 0.25, 0.625, 0.25, 0.625, 0.5, 0.5, 0.5, 0.5, 0.625, 0.625, 0.625, 0.625, 0.75, 0.5, 0.75, 0.625, 0.0, 0.5, 0.0, 0.5, 0.0, 0.625, 0.0, 0.125, 0.6875, 0.375, 0.6875, 0.375, 0.75, 0.125, 0.75, 0.625, 0.625, 0.875, 0.625, 0.875, 0.75, 0.625, 0.75, 0.625, 0.5, 0.875, 0.5, 0.875, 0.625, 0.625, 0.625, 0.5, 0.5, 0.625, 0.5, 0.625, 0.625, 0.5, 0.625, 0.5, 0.0, 0.625, 0.0, 0.625, 0.125, 0.5, 0.125, 0.4375, 0.5, 0.5, 0.5, 0.5, 0.625, 0.4375, 0.625, 0.375, 0.75, 0.5, 0.75, 0.5, 1.0, 0.375, 1.0, 0.4375, 0.25, 0.5, 0.25, 0.5, 0.5, 0.4375, 0.5, 0.4375, 0.125, 0.5, 0.125, 0.5, 0.25, 0.4375, 0.25, 0.375, 0.125, 0.4375, 0.125, 0.4375, 0.25, 0.375, 0.25, 0.375, 0.25, 0.4375, 0.25, 0.4375, 0.5, 0.375, 0.5, 0.375, 0.5, 0.4375, 0.5, 0.4375, 0.625, 0.375, 0.625, 0.125, 0.625, 0.375, 0.625, 0.375, 0.6875, 0.125, 0.6875, 0.5, 1.0, 0.5, 0.75, 0.5, 0.75, 0.5, 1.0, 0.5, 0.75, 0.625, 0.75, 0.625, 0.75, 0.5, 0.75, 0.625, 0.75, 0.875, 0.75, 0.875, 0.75, 0.625, 0.75, 0.5, 0.125, 0.625, 0.125, 0.625, 0.25, 0.5, 0.25, 0.5, 0.25, 0.625, 0.25, 0.625, 0.5, 0.5, 0.5, 0.5, 0.625, 0.625, 0.625, 0.625, 0.75, 0.5, 0.75, 0.625, 0.0, 0.5, 0.0, 0.5, 0.0, 0.625, 0.0, 0.125, 0.6875, 0.375, 0.6875, 0.375, 0.75, 0.125, 0.75, 0.625, 0.625, 0.875, 0.625, 0.875, 0.75, 0.625, 0.75, 0.625, 0.5, 0.875, 0.5, 0.875, 0.625, 0.625, 0.625, 0.5, 0.5, 0.625, 0.5, 0.625, 0.625, 0.5, 0.625, 0.5, 0.0, 0.625, 0.0, 0.625, 0.125, 0.5, 0.125, 0.4375, 0.5, 0.5, 0.5, 0.5, 0.625, 0.4375, 0.625, 0.375, 0.75, 0.5, 0.75, 0.5, 1.0, 0.375, 1.0, 0.4375, 0.25, 0.5, 0.25, 0.5, 0.5, 0.4375, 0.5, 0.4375, 0.125, 0.5, 0.125, 0.5, 0.25, 0.4375, 0.25, 0.375, 0.125, 0.4375, 0.125, 0.4375, 0.25, 0.375, 0.25, 0.375, 0.25, 0.4375, 0.25, 0.4375, 0.5, 0.375, 0.5, 0.375, 0.5, 0.4375, 0.5, 0.4375, 0.625, 0.375, 0.625, 0.125, 0.625, 0.375, 0.625, 0.375, 0.6875, 0.125, 0.6875, 0.5, 1.0, 0.5, 0.75, 0.5, 0.75, 0.5, 1.0, 0.5, 0.75, 0.625, 0.75, 0.625, 0.75, 0.5, 0.75, 0.625, 0.75, 0.875, 0.75, 0.875, 0.75, 0.625, 0.75, 0.8333, 1.0, 0.8333, 0.5, 0.8333, 0.5, 0.8333, 1.0, 0.8333, 0.5, 0.8333, 1.0, 0.6667, 1.0, 0.6667, 0.5, 0.5, 1.0, 0.5, 0.5, 0.5, 0.5, 0.5, 1.0, 0.5, 0.5, 0.5, 1.0, 0.3333, 1.0, 0.3333, 0.5, 0.4578, 0.37, 0.25, 0.49, 0.04215, 0.37, 0.04215, 0.13, 0.25, 0.01, 0.4578, 0.13, 0.04215, 0.13, 0.04215, 0.37, 0.04215, 0.37, 0.04215, 0.13, 0.1667, 0.5, 0.1667, 1.0, -8.941e-08, 1.0, -8.941e-08, 0.5, 0.75, 0.49, 0.9578, 0.37, 0.9578, 0.13, 0.75, 0.01, 0.5422, 0.13, 0.5422, 0.37, 0.25, 0.49, 0.4578, 0.37, 0.4578, 0.37, 0.25, 0.49, -8.941e-08, 0.5, -8.941e-08, 1.0, -8.941e-08, 1.0, -8.941e-08, 0.5, 0.9578, 0.37, 0.75, 0.49, 0.75, 0.49, 0.9578, 0.37, 0.3333, 0.5, 0.3333, 1.0, 0.3333, 1.0, 0.3333, 0.5, 0.1667, 1.0, 0.1667, 0.5, 0.1667, 0.5, 0.1667, 1.0, 0.5422, 0.37, 0.5422, 0.13, 0.5422, 0.13, 0.5422, 0.37, 0.75, 0.01, 0.9578, 0.13, 0.9578, 0.13, 0.75, 0.01, 0.4578, 0.13, 0.25, 0.01, 0.25, 0.01, 0.4578, 0.13, 0.6667, 0.5, 0.6667, 1.0, 0.6667, 1.0, 0.6667, 0.5, 0.9924, 0.5868, 0.8214, 0.883, 0.8214, 0.883, 0.9924, 0.5868, 0.007596, 0.5868, 0.06699, 0.25, 0.06699, 0.25, 0.007596, 0.5868, 0.06699, 0.25, 0.329, 0.03015, 0.329, 0.03015, 0.06699, 0.25, 0.5, 1.0, 0.1786, 0.883, 0.1786, 0.883, 0.5, 1.0, 0.8214, 0.883, 0.5, 1.0, 0.5, 1.0, 0.8214, 0.883, 0.1786, 0.883, 0.007596, 0.5868, 0.007596, 0.5868, 0.1786, 0.883, 0.933, 0.25, 0.9924, 0.5868, 0.9924, 0.5868, 0.933, 0.25, 0.5, 1.0, 0.1786, 0.883, 0.007596, 0.5868, 0.06699, 0.25, 0.329, 0.03015, 0.671, 0.03015, 0.933, 0.25, 0.9924, 0.5868, 0.8214, 0.883, 0.671, 0.03015, 0.933, 0.25, 0.933, 0.25, 0.671, 0.03015, 0.5, 1.0, 0.8214, 0.883, 0.9924, 0.5868, 0.933, 0.25, 0.671, 0.03015, 0.329, 0.03015, 0.06699, 0.25, 0.007596, 0.5868, 0.1786, 0.883, 0.329, 0.03015, 0.671, 0.03015, 0.671, 0.03015, 0.329, 0.03015])
me_cubo_001.materials.append(mat_material)
me_cubo_001.update()

# ---- objects
ob_light = bpy.data.objects.new('Light', light_light)
ob_camera = bpy.data.objects.new('Camera', cam_camera)
ob_vazio = bpy.data.objects.new('Vazio', None)
ob_cilindro = bpy.data.objects.new('Cilindro', me_cilindro_001)
ob_cilindro_001 = bpy.data.objects.new('Cilindro.001', me_cilindro_002)
ob_cubo = bpy.data.objects.new('Cubo', me_cubo_001)

# ---- transforms, parenting, visibility, modifiers, constraints
ob_light.location = (9.293, 3.748, 9.283)
ob_light.rotation_euler = (0.9773, 0.07004, 1.879)
ob_light.lock_rotations_4d = False
ob_light.empty_display_type = 'ARROWS'
ob_light.color = (0.0, 0.0, 0.0, 0.0)
ob_light.lineart.crease_threshold = 0.0
ob_camera.location = (6.338, -5.083, 5.257)
ob_camera.rotation_euler = (1.162, -0.0, 0.8869)
ob_camera.lock_rotations_4d = False
ob_camera.empty_display_type = 'ARROWS'
ob_camera.color = (0.0, 0.0, 0.0, 0.0)
ob_camera.display_type = 'WIRE'
ob_camera.lineart.crease_threshold = 0.0
ob_vazio.location = (-2.022, -5.235, 2.971)
ob_vazio.rotation_euler = (1.571, 0.0, 1.571)
ob_vazio.empty_display_type = 'IMAGE'
ob_vazio.empty_display_size = 5.0
ob_cilindro.location = (8.091e-09, -2.271e-09, 2.879)
ob_cilindro.scale = (1.092, 1.092, 1.092)
ob_cilindro_001.location = (-2.893e-09, -3.113e-09, 1.626)
ob_cubo.location = (0.0, 0.0, 0.6412)

# ---- collection membership
col_collection.objects.link(ob_light)
col_collection.objects.link(ob_camera)
col_collection.objects.link(ob_vazio)
col_collection.objects.link(ob_cilindro)
col_collection.objects.link(ob_cilindro_001)
col_collection.objects.link(ob_cubo)

# ---- scene / render settings (as saved in the file)
scene.camera = ob_camera
scene.frame_start = 1; scene.frame_end = 250; scene.frame_set(1)
scene.render.engine = 'BLENDER_EEVEE_NEXT'
bpy.context.view_layer.update()
